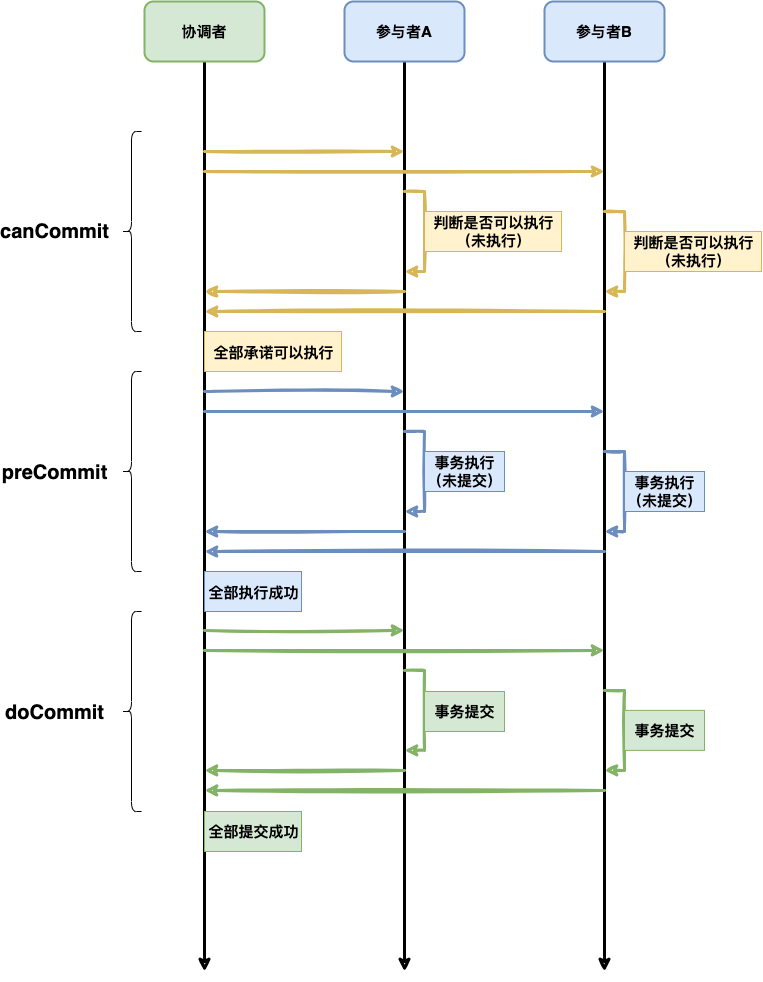

The diagram above was exported from draw.io. Its source (the exported page's mxGraphModel, read from the mxfile embedded in the PNG):
<mxGraphModel dx="1577" dy="890" grid="1" gridSize="10" guides="1" tooltips="1" connect="1" arrows="1" fold="1" page="1" pageScale="1" pageWidth="827" pageHeight="1169" math="0" shadow="0">
  <root>
    <mxCell id="0" />
    <mxCell id="1" parent="0" />
    <mxCell id="BWcsRzhBrhYCPuVQW7_F-1" style="edgeStyle=orthogonalEdgeStyle;rounded=0;orthogonalLoop=1;jettySize=auto;html=1;fontSize=15;strokeWidth=3;sketch=1;" edge="1" parent="1" source="BWcsRzhBrhYCPuVQW7_F-2">
      <mxGeometry relative="1" as="geometry">
        <mxPoint x="223" y="1000" as="targetPoint" />
      </mxGeometry>
    </mxCell>
    <mxCell id="BWcsRzhBrhYCPuVQW7_F-2" value="协调者" style="rounded=1;whiteSpace=wrap;html=1;strokeWidth=2;fillWeight=4;hachureGap=8;hachureAngle=45;fillColor=#d5e8d4;sketch=0;strokeColor=#82b366;fontSize=15;fontStyle=1" vertex="1" parent="1">
      <mxGeometry x="163" y="30" width="120" height="60" as="geometry" />
    </mxCell>
    <mxCell id="BWcsRzhBrhYCPuVQW7_F-3" style="edgeStyle=orthogonalEdgeStyle;rounded=0;orthogonalLoop=1;jettySize=auto;html=1;fontSize=15;strokeWidth=3;sketch=1;" edge="1" parent="1" source="BWcsRzhBrhYCPuVQW7_F-4">
      <mxGeometry relative="1" as="geometry">
        <mxPoint x="423" y="1000" as="targetPoint" />
      </mxGeometry>
    </mxCell>
    <mxCell id="BWcsRzhBrhYCPuVQW7_F-4" value="参与者A" style="rounded=1;whiteSpace=wrap;html=1;strokeWidth=2;fillWeight=4;hachureGap=8;hachureAngle=45;fillColor=#dae8fc;sketch=0;strokeColor=#6c8ebf;fontSize=15;fontStyle=1" vertex="1" parent="1">
      <mxGeometry x="363" y="30" width="120" height="60" as="geometry" />
    </mxCell>
    <mxCell id="BWcsRzhBrhYCPuVQW7_F-5" style="edgeStyle=orthogonalEdgeStyle;rounded=0;orthogonalLoop=1;jettySize=auto;html=1;fontSize=15;strokeWidth=3;sketch=1;" edge="1" parent="1" source="BWcsRzhBrhYCPuVQW7_F-6">
      <mxGeometry relative="1" as="geometry">
        <mxPoint x="623" y="1000" as="targetPoint" />
      </mxGeometry>
    </mxCell>
    <mxCell id="BWcsRzhBrhYCPuVQW7_F-6" value="参与者B" style="rounded=1;whiteSpace=wrap;html=1;strokeWidth=2;fillWeight=4;hachureGap=8;hachureAngle=45;fillColor=#dae8fc;sketch=0;strokeColor=#6c8ebf;fontSize=15;fontStyle=1" vertex="1" parent="1">
      <mxGeometry x="563" y="30" width="120" height="60" as="geometry" />
    </mxCell>
    <mxCell id="BWcsRzhBrhYCPuVQW7_F-7" value="" style="endArrow=classic;html=1;rounded=0;sketch=1;strokeWidth=3;fontSize=14;fillColor=#fff2cc;strokeColor=#d6b656;" edge="1" parent="1">
      <mxGeometry width="50" height="50" relative="1" as="geometry">
        <mxPoint x="223.00000000000045" y="179.99999999999955" as="sourcePoint" />
        <mxPoint x="423.00000000000045" y="179.99999999999955" as="targetPoint" />
      </mxGeometry>
    </mxCell>
    <mxCell id="BWcsRzhBrhYCPuVQW7_F-8" value="" style="endArrow=classic;html=1;rounded=0;sketch=1;strokeWidth=3;fontSize=15;fillColor=#fff2cc;strokeColor=#d6b656;" edge="1" parent="1">
      <mxGeometry width="50" height="50" relative="1" as="geometry">
        <mxPoint x="423.00000000000045" y="319.99999999999955" as="sourcePoint" />
        <mxPoint x="223.00000000000045" y="319.99999999999955" as="targetPoint" />
      </mxGeometry>
    </mxCell>
    <mxCell id="BWcsRzhBrhYCPuVQW7_F-9" value="" style="endArrow=classic;html=1;rounded=0;sketch=1;strokeWidth=3;fontSize=14;fillColor=#fff2cc;strokeColor=#d6b656;" edge="1" parent="1">
      <mxGeometry width="50" height="50" relative="1" as="geometry">
        <mxPoint x="423" y="219.99999999999955" as="sourcePoint" />
        <mxPoint x="423" y="300" as="targetPoint" />
        <Array as="points">
          <mxPoint x="443" y="220" />
          <mxPoint x="443" y="300" />
        </Array>
      </mxGeometry>
    </mxCell>
    <mxCell id="BWcsRzhBrhYCPuVQW7_F-10" value="" style="endArrow=classic;html=1;rounded=0;sketch=1;strokeWidth=3;fontSize=14;fillColor=#fff2cc;strokeColor=#d6b656;" edge="1" parent="1">
      <mxGeometry width="50" height="50" relative="1" as="geometry">
        <mxPoint x="223" y="199.99999999999955" as="sourcePoint" />
        <mxPoint x="623" y="200" as="targetPoint" />
      </mxGeometry>
    </mxCell>
    <mxCell id="BWcsRzhBrhYCPuVQW7_F-11" value="" style="endArrow=classic;html=1;rounded=0;sketch=1;strokeWidth=3;fontSize=15;fillColor=#fff2cc;strokeColor=#d6b656;" edge="1" parent="1">
      <mxGeometry width="50" height="50" relative="1" as="geometry">
        <mxPoint x="623" y="340" as="sourcePoint" />
        <mxPoint x="223" y="339.99999999999955" as="targetPoint" />
      </mxGeometry>
    </mxCell>
    <mxCell id="BWcsRzhBrhYCPuVQW7_F-12" value="" style="endArrow=classic;html=1;rounded=0;sketch=1;strokeWidth=3;fontSize=14;fillColor=#fff2cc;strokeColor=#d6b656;" edge="1" parent="1">
      <mxGeometry width="50" height="50" relative="1" as="geometry">
        <mxPoint x="623" y="239.99999999999955" as="sourcePoint" />
        <mxPoint x="623" y="320" as="targetPoint" />
        <Array as="points">
          <mxPoint x="643" y="240" />
          <mxPoint x="643" y="320" />
        </Array>
      </mxGeometry>
    </mxCell>
    <mxCell id="BWcsRzhBrhYCPuVQW7_F-13" value="" style="endArrow=classic;html=1;rounded=0;sketch=1;strokeWidth=3;fontSize=14;fillColor=#d5e8d4;strokeColor=#82b366;" edge="1" parent="1">
      <mxGeometry width="50" height="50" relative="1" as="geometry">
        <mxPoint x="223" y="658.8899999999995" as="sourcePoint" />
        <mxPoint x="423" y="658.8899999999995" as="targetPoint" />
      </mxGeometry>
    </mxCell>
    <mxCell id="BWcsRzhBrhYCPuVQW7_F-14" value="" style="endArrow=classic;html=1;rounded=0;sketch=1;strokeWidth=3;fontSize=15;fillColor=#d5e8d4;strokeColor=#82b366;" edge="1" parent="1">
      <mxGeometry width="50" height="50" relative="1" as="geometry">
        <mxPoint x="423" y="798.8899999999995" as="sourcePoint" />
        <mxPoint x="223" y="798.8899999999995" as="targetPoint" />
      </mxGeometry>
    </mxCell>
    <mxCell id="BWcsRzhBrhYCPuVQW7_F-15" value="" style="endArrow=classic;html=1;rounded=0;sketch=1;strokeWidth=3;fontSize=14;fillColor=#d5e8d4;strokeColor=#82b366;" edge="1" parent="1">
      <mxGeometry width="50" height="50" relative="1" as="geometry">
        <mxPoint x="423" y="698.8899999999995" as="sourcePoint" />
        <mxPoint x="423" y="778.89" as="targetPoint" />
        <Array as="points">
          <mxPoint x="443" y="698.89" />
          <mxPoint x="443" y="778.89" />
        </Array>
      </mxGeometry>
    </mxCell>
    <mxCell id="BWcsRzhBrhYCPuVQW7_F-16" value="" style="endArrow=classic;html=1;rounded=0;sketch=1;strokeWidth=3;fontSize=14;fillColor=#d5e8d4;strokeColor=#82b366;" edge="1" parent="1">
      <mxGeometry width="50" height="50" relative="1" as="geometry">
        <mxPoint x="223" y="678.8899999999995" as="sourcePoint" />
        <mxPoint x="623" y="678.89" as="targetPoint" />
      </mxGeometry>
    </mxCell>
    <mxCell id="BWcsRzhBrhYCPuVQW7_F-17" value="" style="endArrow=classic;html=1;rounded=0;sketch=1;strokeWidth=3;fontSize=15;fillColor=#d5e8d4;strokeColor=#82b366;" edge="1" parent="1">
      <mxGeometry width="50" height="50" relative="1" as="geometry">
        <mxPoint x="623" y="818.89" as="sourcePoint" />
        <mxPoint x="223" y="818.8899999999995" as="targetPoint" />
      </mxGeometry>
    </mxCell>
    <mxCell id="BWcsRzhBrhYCPuVQW7_F-18" value="" style="endArrow=classic;html=1;rounded=0;sketch=1;strokeWidth=3;fontSize=14;fillColor=#d5e8d4;strokeColor=#82b366;" edge="1" parent="1">
      <mxGeometry width="50" height="50" relative="1" as="geometry">
        <mxPoint x="623" y="718.8899999999995" as="sourcePoint" />
        <mxPoint x="623" y="798.89" as="targetPoint" />
        <Array as="points">
          <mxPoint x="643" y="718.89" />
          <mxPoint x="643" y="798.89" />
        </Array>
      </mxGeometry>
    </mxCell>
    <mxCell id="BWcsRzhBrhYCPuVQW7_F-19" value="" style="shape=curlyBracket;whiteSpace=wrap;html=1;rounded=1;labelPosition=left;verticalLabelPosition=middle;align=right;verticalAlign=middle;" vertex="1" parent="1">
      <mxGeometry x="140" y="160" width="20" height="200" as="geometry" />
    </mxCell>
    <mxCell id="BWcsRzhBrhYCPuVQW7_F-20" value="canCommit" style="text;strokeColor=none;fillColor=none;html=1;fontSize=20;fontStyle=1;verticalAlign=middle;align=center;" vertex="1" parent="1">
      <mxGeometry x="23" y="240" width="100" height="40" as="geometry" />
    </mxCell>
    <mxCell id="BWcsRzhBrhYCPuVQW7_F-21" value="" style="shape=curlyBracket;whiteSpace=wrap;html=1;rounded=1;labelPosition=left;verticalLabelPosition=middle;align=right;verticalAlign=middle;" vertex="1" parent="1">
      <mxGeometry x="140" y="640" width="20" height="200" as="geometry" />
    </mxCell>
    <mxCell id="BWcsRzhBrhYCPuVQW7_F-22" value="&lt;font style=&quot;font-size: 20px;&quot;&gt;doCommit&lt;/font&gt;" style="text;strokeColor=none;fillColor=none;html=1;fontSize=24;fontStyle=1;verticalAlign=middle;align=center;" vertex="1" parent="1">
      <mxGeometry x="23" y="720" width="100" height="40" as="geometry" />
    </mxCell>
    <mxCell id="BWcsRzhBrhYCPuVQW7_F-24" value="事务提交" style="text;strokeColor=#82b366;fillColor=#d5e8d4;html=1;fontSize=15;fontStyle=1;verticalAlign=middle;align=center;" vertex="1" parent="1">
      <mxGeometry x="643" y="738.89" width="80" height="40" as="geometry" />
    </mxCell>
    <mxCell id="BWcsRzhBrhYCPuVQW7_F-25" value="事务提交" style="text;html=1;fontSize=15;fontStyle=1;verticalAlign=middle;align=center;fillColor=#d5e8d4;strokeColor=#82b366;" vertex="1" parent="1">
      <mxGeometry x="443" y="720" width="80" height="40" as="geometry" />
    </mxCell>
    <mxCell id="BWcsRzhBrhYCPuVQW7_F-26" value="判断是否可以执行&lt;br&gt;（未执行）" style="text;html=1;fontSize=15;fontStyle=1;verticalAlign=middle;align=center;labelBackgroundColor=none;fillColor=#fff2cc;strokeColor=#d6b656;" vertex="1" parent="1">
      <mxGeometry x="443" y="240" width="137" height="40" as="geometry" />
    </mxCell>
    <mxCell id="BWcsRzhBrhYCPuVQW7_F-27" value="&lt;font style=&quot;font-size: 15px;&quot;&gt;全部承诺可以执行&lt;/font&gt;" style="text;strokeColor=#d6b656;fillColor=#fff2cc;html=1;fontSize=20;fontStyle=1;verticalAlign=middle;align=center;labelBackgroundColor=none;" vertex="1" parent="1">
      <mxGeometry x="223" y="360" width="137" height="40" as="geometry" />
    </mxCell>
    <mxCell id="BWcsRzhBrhYCPuVQW7_F-28" value="" style="endArrow=classic;html=1;rounded=0;sketch=1;strokeWidth=3;fontSize=14;fillColor=#dae8fc;strokeColor=#6c8ebf;" edge="1" parent="1">
      <mxGeometry width="50" height="50" relative="1" as="geometry">
        <mxPoint x="223" y="419.99999999999955" as="sourcePoint" />
        <mxPoint x="423" y="419.99999999999955" as="targetPoint" />
      </mxGeometry>
    </mxCell>
    <mxCell id="BWcsRzhBrhYCPuVQW7_F-29" value="" style="endArrow=classic;html=1;rounded=0;sketch=1;strokeWidth=3;fontSize=15;fillColor=#dae8fc;strokeColor=#6c8ebf;" edge="1" parent="1">
      <mxGeometry width="50" height="50" relative="1" as="geometry">
        <mxPoint x="423" y="559.9999999999998" as="sourcePoint" />
        <mxPoint x="223" y="559.9999999999998" as="targetPoint" />
      </mxGeometry>
    </mxCell>
    <mxCell id="BWcsRzhBrhYCPuVQW7_F-30" value="" style="endArrow=classic;html=1;rounded=0;sketch=1;strokeWidth=3;fontSize=14;fillColor=#dae8fc;strokeColor=#6c8ebf;" edge="1" parent="1">
      <mxGeometry width="50" height="50" relative="1" as="geometry">
        <mxPoint x="423" y="459.99999999999955" as="sourcePoint" />
        <mxPoint x="423" y="540" as="targetPoint" />
        <Array as="points">
          <mxPoint x="443" y="460" />
          <mxPoint x="443" y="540" />
        </Array>
      </mxGeometry>
    </mxCell>
    <mxCell id="BWcsRzhBrhYCPuVQW7_F-31" value="" style="endArrow=classic;html=1;rounded=0;sketch=1;strokeWidth=3;fontSize=14;fillColor=#dae8fc;strokeColor=#6c8ebf;" edge="1" parent="1">
      <mxGeometry width="50" height="50" relative="1" as="geometry">
        <mxPoint x="223" y="439.99999999999955" as="sourcePoint" />
        <mxPoint x="623" y="440" as="targetPoint" />
      </mxGeometry>
    </mxCell>
    <mxCell id="BWcsRzhBrhYCPuVQW7_F-32" value="" style="endArrow=classic;html=1;rounded=0;sketch=1;strokeWidth=3;fontSize=15;fillColor=#dae8fc;strokeColor=#6c8ebf;" edge="1" parent="1">
      <mxGeometry width="50" height="50" relative="1" as="geometry">
        <mxPoint x="623" y="580" as="sourcePoint" />
        <mxPoint x="223" y="579.9999999999998" as="targetPoint" />
      </mxGeometry>
    </mxCell>
    <mxCell id="BWcsRzhBrhYCPuVQW7_F-33" value="" style="endArrow=classic;html=1;rounded=0;sketch=1;strokeWidth=3;fontSize=14;fillColor=#dae8fc;strokeColor=#6c8ebf;" edge="1" parent="1">
      <mxGeometry width="50" height="50" relative="1" as="geometry">
        <mxPoint x="623" y="479.99999999999955" as="sourcePoint" />
        <mxPoint x="623" y="560" as="targetPoint" />
        <Array as="points">
          <mxPoint x="643" y="480" />
          <mxPoint x="643" y="560" />
        </Array>
      </mxGeometry>
    </mxCell>
    <mxCell id="BWcsRzhBrhYCPuVQW7_F-34" value="" style="shape=curlyBracket;whiteSpace=wrap;html=1;rounded=1;labelPosition=left;verticalLabelPosition=middle;align=right;verticalAlign=middle;" vertex="1" parent="1">
      <mxGeometry x="140" y="400" width="20" height="200" as="geometry" />
    </mxCell>
    <mxCell id="BWcsRzhBrhYCPuVQW7_F-35" value="&lt;span style=&quot;font-size: 20px;&quot;&gt;preCommit&lt;/span&gt;" style="text;strokeColor=none;fillColor=none;html=1;fontSize=24;fontStyle=1;verticalAlign=middle;align=center;" vertex="1" parent="1">
      <mxGeometry x="23" y="480" width="100" height="40" as="geometry" />
    </mxCell>
    <mxCell id="BWcsRzhBrhYCPuVQW7_F-37" value="事务执行&lt;br&gt;（未提交）" style="text;html=1;fontSize=15;fontStyle=1;verticalAlign=middle;align=center;fillColor=#dae8fc;strokeColor=#6c8ebf;" vertex="1" parent="1">
      <mxGeometry x="443" y="480" width="80" height="40" as="geometry" />
    </mxCell>
    <mxCell id="BWcsRzhBrhYCPuVQW7_F-38" value="判断是否可以执行&lt;br&gt;（未执行）" style="text;html=1;fontSize=15;fontStyle=1;verticalAlign=middle;align=center;labelBackgroundColor=none;fillColor=#fff2cc;strokeColor=#d6b656;" vertex="1" parent="1">
      <mxGeometry x="643" y="260" width="137" height="40" as="geometry" />
    </mxCell>
    <mxCell id="BWcsRzhBrhYCPuVQW7_F-39" value="事务执行&lt;br&gt;（未提交）" style="text;html=1;fontSize=15;fontStyle=1;verticalAlign=middle;align=center;fillColor=#dae8fc;strokeColor=#6c8ebf;" vertex="1" parent="1">
      <mxGeometry x="643" y="500" width="80" height="40" as="geometry" />
    </mxCell>
    <mxCell id="BWcsRzhBrhYCPuVQW7_F-40" value="&lt;font style=&quot;font-size: 15px;&quot;&gt;全部执行成功&lt;/font&gt;" style="text;strokeColor=#6c8ebf;fillColor=#dae8fc;html=1;fontSize=20;fontStyle=1;verticalAlign=middle;align=center;labelBackgroundColor=none;" vertex="1" parent="1">
      <mxGeometry x="223" y="600" width="97" height="40" as="geometry" />
    </mxCell>
    <mxCell id="BWcsRzhBrhYCPuVQW7_F-41" value="全部提交成功" style="text;html=1;fontSize=15;fontStyle=1;verticalAlign=middle;align=center;fillColor=#d5e8d4;strokeColor=#82b366;" vertex="1" parent="1">
      <mxGeometry x="223" y="840" width="97" height="40" as="geometry" />
    </mxCell>
  </root>
</mxGraphModel>